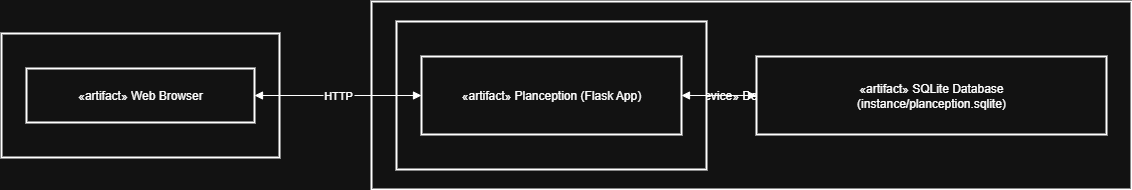

The diagram above was exported from draw.io. Its source (the exported page's mxGraphModel, read from the mxfile embedded in the PNG):
<mxGraphModel dx="2066" dy="1103" grid="1" gridSize="10" guides="1" tooltips="1" connect="1" arrows="1" fold="1" page="1" pageScale="1" pageWidth="850" pageHeight="1100" math="0" shadow="0">
  <root>
    <mxCell id="0" />
    <mxCell id="1" parent="0" />
    <mxCell id="ca85mXJ71peB3IpzqmYK-1" value="«device» Dev Machine" style="whiteSpace=wrap;strokeWidth=2;" vertex="1" parent="1">
      <mxGeometry x="390" y="20" width="760" height="188" as="geometry" />
    </mxCell>
    <mxCell id="ca85mXJ71peB3IpzqmYK-2" value="«executionEnvironment» Python/Flask Runtime" style="whiteSpace=wrap;strokeWidth=2;" vertex="1" parent="1">
      <mxGeometry x="415" y="40" width="310" height="148" as="geometry" />
    </mxCell>
    <mxCell id="ca85mXJ71peB3IpzqmYK-3" value="«device» Client Computer" style="whiteSpace=wrap;strokeWidth=2;" vertex="1" parent="1">
      <mxGeometry x="20" y="52" width="278" height="124" as="geometry" />
    </mxCell>
    <mxCell id="ca85mXJ71peB3IpzqmYK-4" value="«artifact» Web Browser" style="whiteSpace=wrap;strokeWidth=2;" vertex="1" parent="1">
      <mxGeometry x="45" y="87" width="228" height="54" as="geometry" />
    </mxCell>
    <mxCell id="ca85mXJ71peB3IpzqmYK-5" value="«artifact» Planception (Flask App)" style="whiteSpace=wrap;strokeWidth=2;" vertex="1" parent="1">
      <mxGeometry x="440" y="75" width="260" height="78" as="geometry" />
    </mxCell>
    <mxCell id="ca85mXJ71peB3IpzqmYK-6" value="«artifact» SQLite Database&#10;(instance/planception.sqlite)" style="whiteSpace=wrap;strokeWidth=2;" vertex="1" parent="1">
      <mxGeometry x="775" y="75" width="350" height="78" as="geometry" />
    </mxCell>
    <mxCell id="ca85mXJ71peB3IpzqmYK-7" value="HTTP" style="curved=1;startArrow=block;endArrow=block;exitX=1;exitY=0.5;entryX=0;entryY=0.5;rounded=0;" edge="1" parent="1" source="ca85mXJ71peB3IpzqmYK-4" target="ca85mXJ71peB3IpzqmYK-5">
      <mxGeometry relative="1" as="geometry">
        <Array as="points" />
      </mxGeometry>
    </mxCell>
    <mxCell id="ca85mXJ71peB3IpzqmYK-8" value="" style="curved=1;startArrow=block;endArrow=block;exitX=1;exitY=0.5;entryX=0;entryY=0.5;rounded=0;" edge="1" parent="1" source="ca85mXJ71peB3IpzqmYK-5" target="ca85mXJ71peB3IpzqmYK-6">
      <mxGeometry relative="1" as="geometry">
        <Array as="points" />
      </mxGeometry>
    </mxCell>
  </root>
</mxGraphModel>